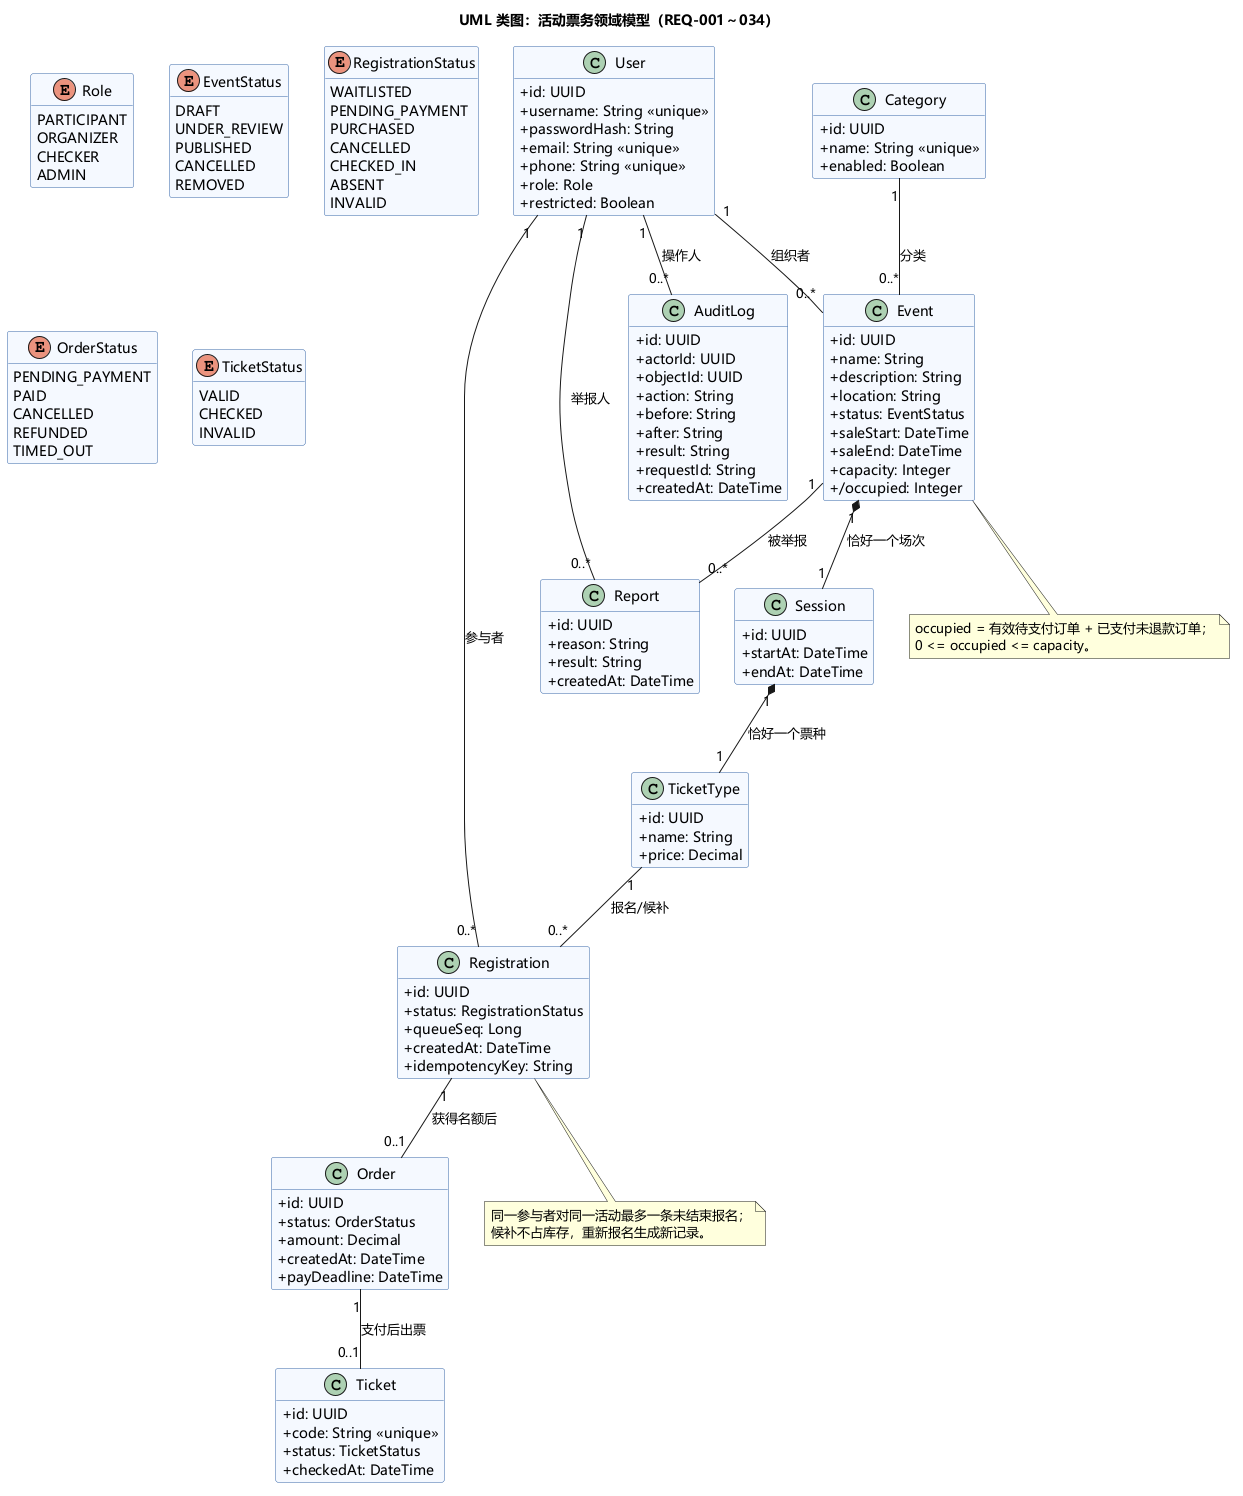

The diagram above was rendered by PlantUML. Its source (embedded in the PNG):
@startuml
title UML 类图：活动票务领域模型（REQ-001～034）
skinparam defaultFontName Microsoft YaHei
skinparam shadowing false
skinparam classAttributeIconSize 0
skinparam backgroundColor #FFFFFF
skinparam classBackgroundColor #F4F8FF
skinparam classBorderColor #3766A6
hide empty methods

enum Role {
  PARTICIPANT
  ORGANIZER
  CHECKER
  ADMIN
}
enum EventStatus {
  DRAFT
  UNDER_REVIEW
  PUBLISHED
  CANCELLED
  REMOVED
}
enum RegistrationStatus {
  WAITLISTED
  PENDING_PAYMENT
  PURCHASED
  CANCELLED
  CHECKED_IN
  ABSENT
  INVALID
}
enum OrderStatus {
  PENDING_PAYMENT
  PAID
  CANCELLED
  REFUNDED
  TIMED_OUT
}
enum TicketStatus {
  VALID
  CHECKED
  INVALID
}

class User {
  +id: UUID
  +username: String <<unique>>
  +passwordHash: String
  +email: String <<unique>>
  +phone: String <<unique>>
  +role: Role
  +restricted: Boolean
}
class Category {
  +id: UUID
  +name: String <<unique>>
  +enabled: Boolean
}
class Event {
  +id: UUID
  +name: String
  +description: String
  +location: String
  +status: EventStatus
  +saleStart: DateTime
  +saleEnd: DateTime
  +capacity: Integer
  +/occupied: Integer
}
class Session {
  +id: UUID
  +startAt: DateTime
  +endAt: DateTime
}
class TicketType {
  +id: UUID
  +name: String
  +price: Decimal
}
class Registration {
  +id: UUID
  +status: RegistrationStatus
  +queueSeq: Long
  +createdAt: DateTime
  +idempotencyKey: String
}
class Order {
  +id: UUID
  +status: OrderStatus
  +amount: Decimal
  +createdAt: DateTime
  +payDeadline: DateTime
}
class Ticket {
  +id: UUID
  +code: String <<unique>>
  +status: TicketStatus
  +checkedAt: DateTime
}
class Report {
  +id: UUID
  +reason: String
  +result: String
  +createdAt: DateTime
}
class AuditLog {
  +id: UUID
  +actorId: UUID
  +objectId: UUID
  +action: String
  +before: String
  +after: String
  +result: String
  +requestId: String
  +createdAt: DateTime
}

User "1" -- "0..*" Event : 组织者
Category "1" -- "0..*" Event : 分类
Event "1" *-- "1" Session : 恰好一个场次
Session "1" *-- "1" TicketType : 恰好一个票种
User "1" -- "0..*" Registration : 参与者
TicketType "1" -- "0..*" Registration : 报名/候补
Registration "1" -- "0..1" Order : 获得名额后
Order "1" -- "0..1" Ticket : 支付后出票
User "1" -- "0..*" Report : 举报人
Event "1" -- "0..*" Report : 被举报
User "1" -- "0..*" AuditLog : 操作人

note bottom of Registration
  同一参与者对同一活动最多一条未结束报名；
  候补不占库存，重新报名生成新记录。
end note
note bottom of Event
  occupied = 有效待支付订单 + 已支付未退款订单；
  0 <= occupied <= capacity。
end note
@enduml